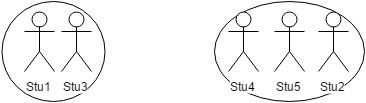

The diagram above was exported from draw.io. Its source (the exported page's mxGraphModel, read from the mxfile embedded in the PNG):
<mxGraphModel dx="1430" dy="844" grid="1" gridSize="10" guides="1" tooltips="1" connect="1" fold="1" page="1" pageScale="1" pageWidth="850" pageHeight="1100" background="#ffffff" math="0">
  <root>
    <mxCell id="28c8472c37ec2f6b-0" />
    <mxCell id="28c8472c37ec2f6b-1" parent="28c8472c37ec2f6b-0" />
    <mxCell id="1e6115e5a5f72f0c-28" value="" style="ellipse;whiteSpace=wrap;html=1;fontSize=12;align=center;" vertex="1" parent="28c8472c37ec2f6b-1">
      <mxGeometry x="257" y="180" width="103" height="100" as="geometry" />
    </mxCell>
    <mxCell id="1e6115e5a5f72f0c-22" value="" style="ellipse;whiteSpace=wrap;html=1;fontSize=12;align=center;" vertex="1" parent="28c8472c37ec2f6b-1">
      <mxGeometry x="470" y="180" width="150" height="100" as="geometry" />
    </mxCell>
    <mxCell id="28c8472c37ec2f6b-2" value="Stu1" style="shape=umlActor;verticalLabelPosition=bottom;labelBackgroundColor=#ffffff;verticalAlign=top;html=1;" vertex="1" parent="28c8472c37ec2f6b-1">
      <mxGeometry x="280" y="190" width="30" height="60" as="geometry" />
    </mxCell>
    <mxCell id="28c8472c37ec2f6b-3" value="Stu2" style="shape=umlActor;verticalLabelPosition=bottom;labelBackgroundColor=#ffffff;verticalAlign=top;html=1;" vertex="1" parent="28c8472c37ec2f6b-1">
      <mxGeometry x="574" y="190" width="30" height="60" as="geometry" />
    </mxCell>
    <mxCell id="28c8472c37ec2f6b-4" value="Stu3" style="shape=umlActor;verticalLabelPosition=bottom;labelBackgroundColor=#ffffff;verticalAlign=top;html=1;" vertex="1" parent="28c8472c37ec2f6b-1">
      <mxGeometry x="317" y="190" width="30" height="60" as="geometry" />
    </mxCell>
    <mxCell id="28c8472c37ec2f6b-5" value="Stu4" style="shape=umlActor;verticalLabelPosition=bottom;labelBackgroundColor=#ffffff;verticalAlign=top;html=1;fillColor=#ffffff;strokeColor=#000000;" vertex="1" parent="28c8472c37ec2f6b-1">
      <mxGeometry x="484" y="190" width="30" height="60" as="geometry" />
    </mxCell>
    <mxCell id="28c8472c37ec2f6b-6" value="Stu5" style="shape=umlActor;verticalLabelPosition=bottom;labelBackgroundColor=#ffffff;verticalAlign=top;html=1;" vertex="1" parent="28c8472c37ec2f6b-1">
      <mxGeometry x="530" y="190" width="30" height="60" as="geometry" />
    </mxCell>
  </root>
</mxGraphModel>